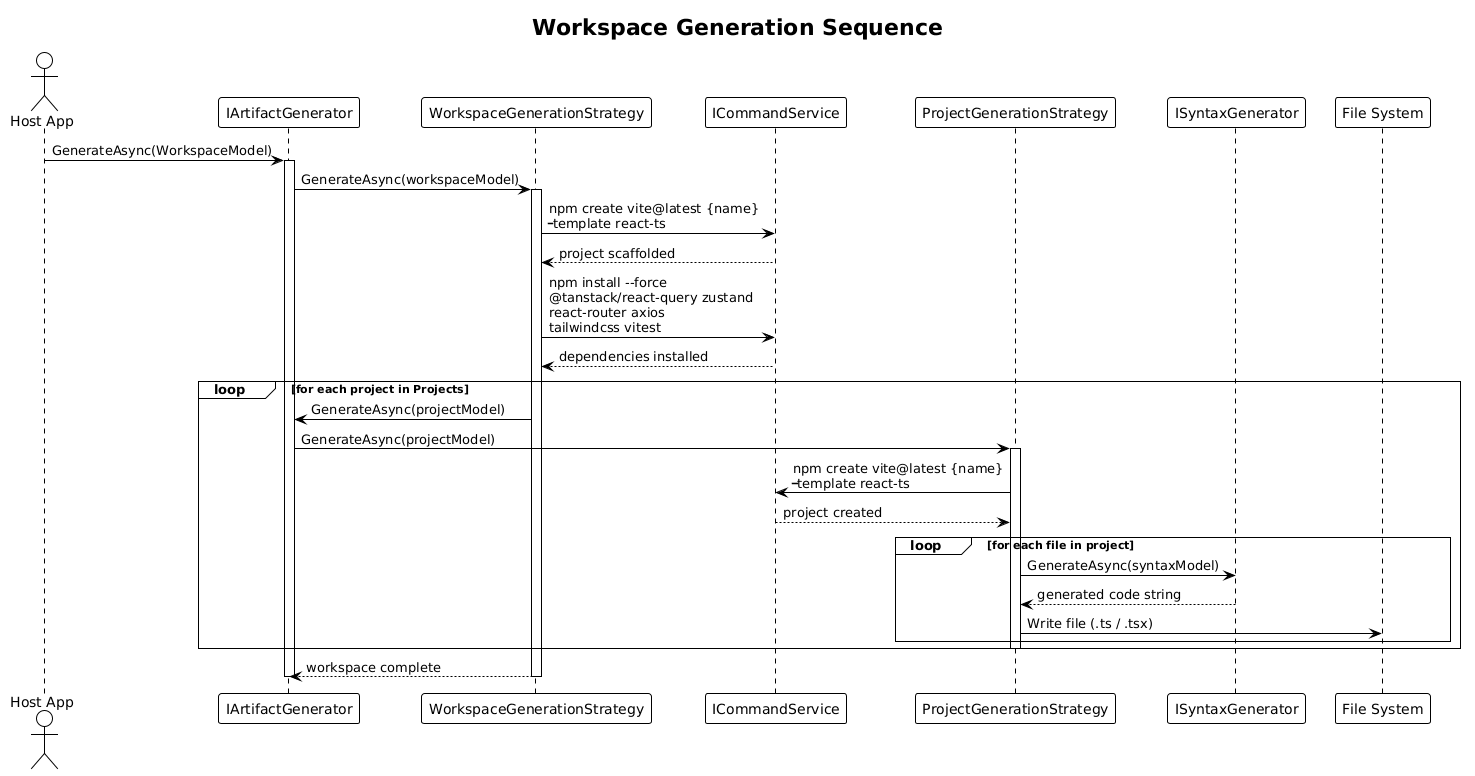

The diagram above was rendered by PlantUML. Its source (embedded in the PNG):
@startuml
!theme plain

title Workspace Generation Sequence

actor "Host App" as host
participant "IArtifactGenerator" as gen
participant "WorkspaceGenerationStrategy" as wsStrat
participant "ICommandService" as cmd
participant "ProjectGenerationStrategy" as projStrat
participant "ISyntaxGenerator" as syntaxGen
participant "File System" as fs

host -> gen : GenerateAsync(WorkspaceModel)
activate gen

gen -> wsStrat : GenerateAsync(workspaceModel)
activate wsStrat

wsStrat -> cmd : npm create vite@latest {name}\n-- --template react-ts
cmd --> wsStrat : project scaffolded

wsStrat -> cmd : npm install --force\n@tanstack/react-query zustand\nreact-router axios\ntailwindcss vitest
cmd --> wsStrat : dependencies installed

loop for each project in Projects
    wsStrat -> gen : GenerateAsync(projectModel)
    gen -> projStrat : GenerateAsync(projectModel)
    activate projStrat

    projStrat -> cmd : npm create vite@latest {name}\n-- --template react-ts
    cmd --> projStrat : project created

    loop for each file in project
        projStrat -> syntaxGen : GenerateAsync(syntaxModel)
        syntaxGen --> projStrat : generated code string
        projStrat -> fs : Write file (.ts / .tsx)
    end

    deactivate projStrat
end

wsStrat --> gen : workspace complete
deactivate wsStrat
deactivate gen
@enduml